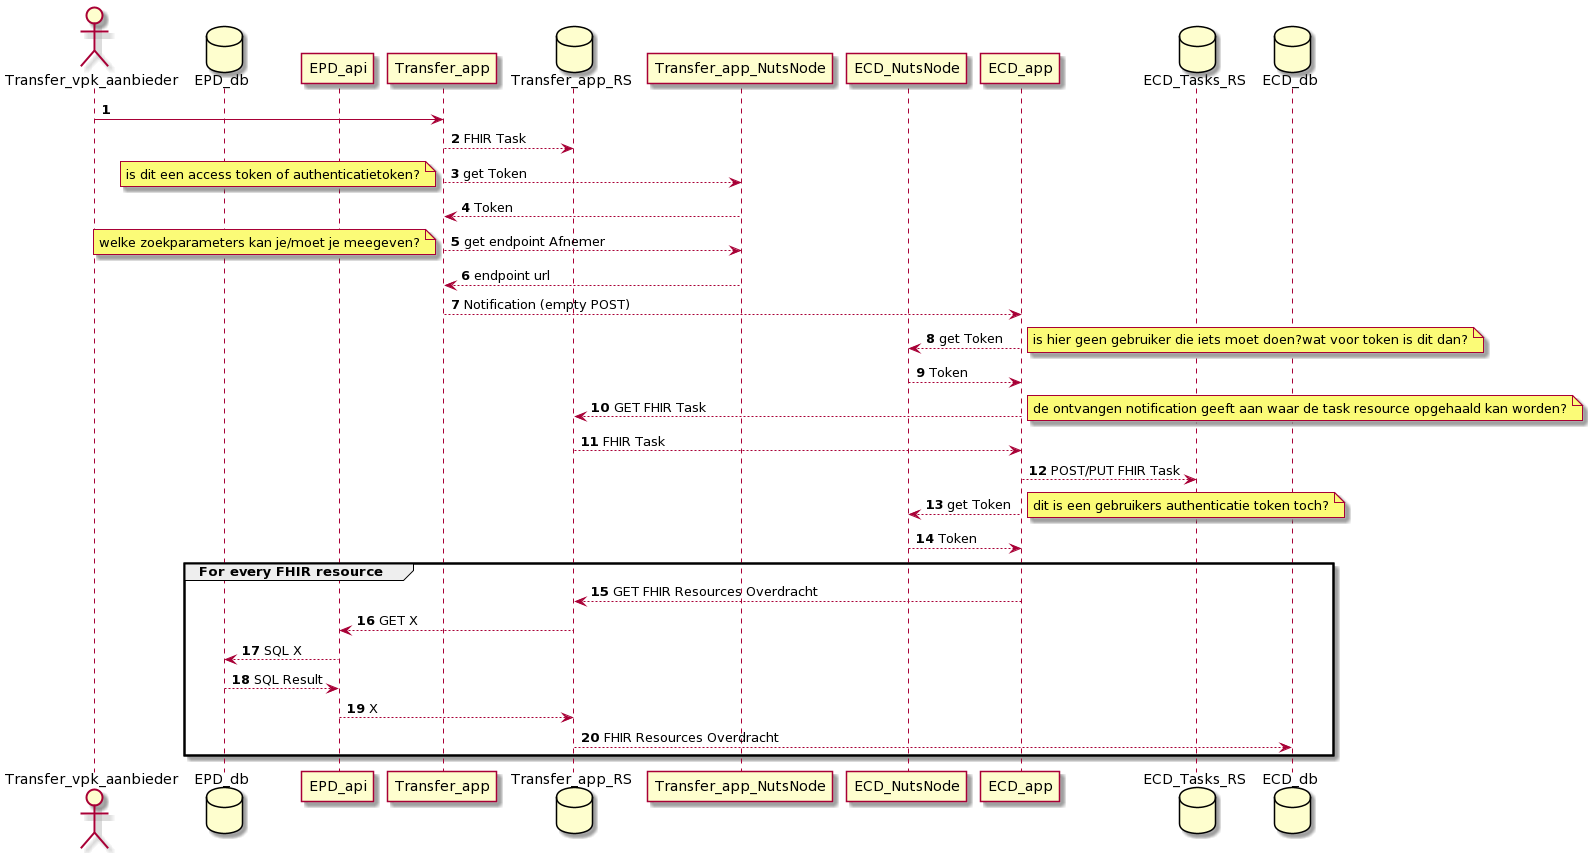

The diagram above was rendered by PlantUML. Its source (embedded in the PNG):
@startuml
autonumber
actor Transfer_vpk_aanbieder
database EPD_db
participant EPD_api
participant Transfer_app
database Transfer_app_RS
participant Transfer_app_NutsNode
participant ECD_NutsNode
participant ECD_app
database ECD_Tasks_RS
database ECD_db

Transfer_vpk_aanbieder -> Transfer_app
Transfer_app --> Transfer_app_RS: FHIR Task 
Transfer_app --> Transfer_app_NutsNode: get Token 
note left: is dit een access token of authenticatietoken?
Transfer_app <-- Transfer_app_NutsNode: Token
Transfer_app --> Transfer_app_NutsNode: get endpoint Afnemer
note left: welke zoekparameters kan je/moet je meegeven? 
Transfer_app <-- Transfer_app_NutsNode: endpoint url
Transfer_app --> ECD_app: Notification (empty POST)


ECD_NutsNode <-- ECD_app: get Token 
note right: is hier geen gebruiker die iets moet doen?wat voor token is dit dan?
ECD_NutsNode --> ECD_app: Token
Transfer_app_RS <-- ECD_app: GET FHIR Task 
note right: de ontvangen notification geeft aan waar de task resource opgehaald kan worden?
Transfer_app_RS --> ECD_app: FHIR Task
ECD_app --> ECD_Tasks_RS: POST/PUT FHIR Task
ECD_NutsNode <-- ECD_app: get Token 
note right: dit is een gebruikers authenticatie token toch?
ECD_NutsNode --> ECD_app: Token
group For every FHIR resource
Transfer_app_RS <-- ECD_app: GET FHIR Resources Overdracht 

Transfer_app_RS --> EPD_api: GET X
EPD_api --> EPD_db: SQL X
EPD_api <-- EPD_db: SQL Result
Transfer_app_RS <-- EPD_api: X
Transfer_app_RS --> ECD_db: FHIR Resources Overdracht
end
@enduml